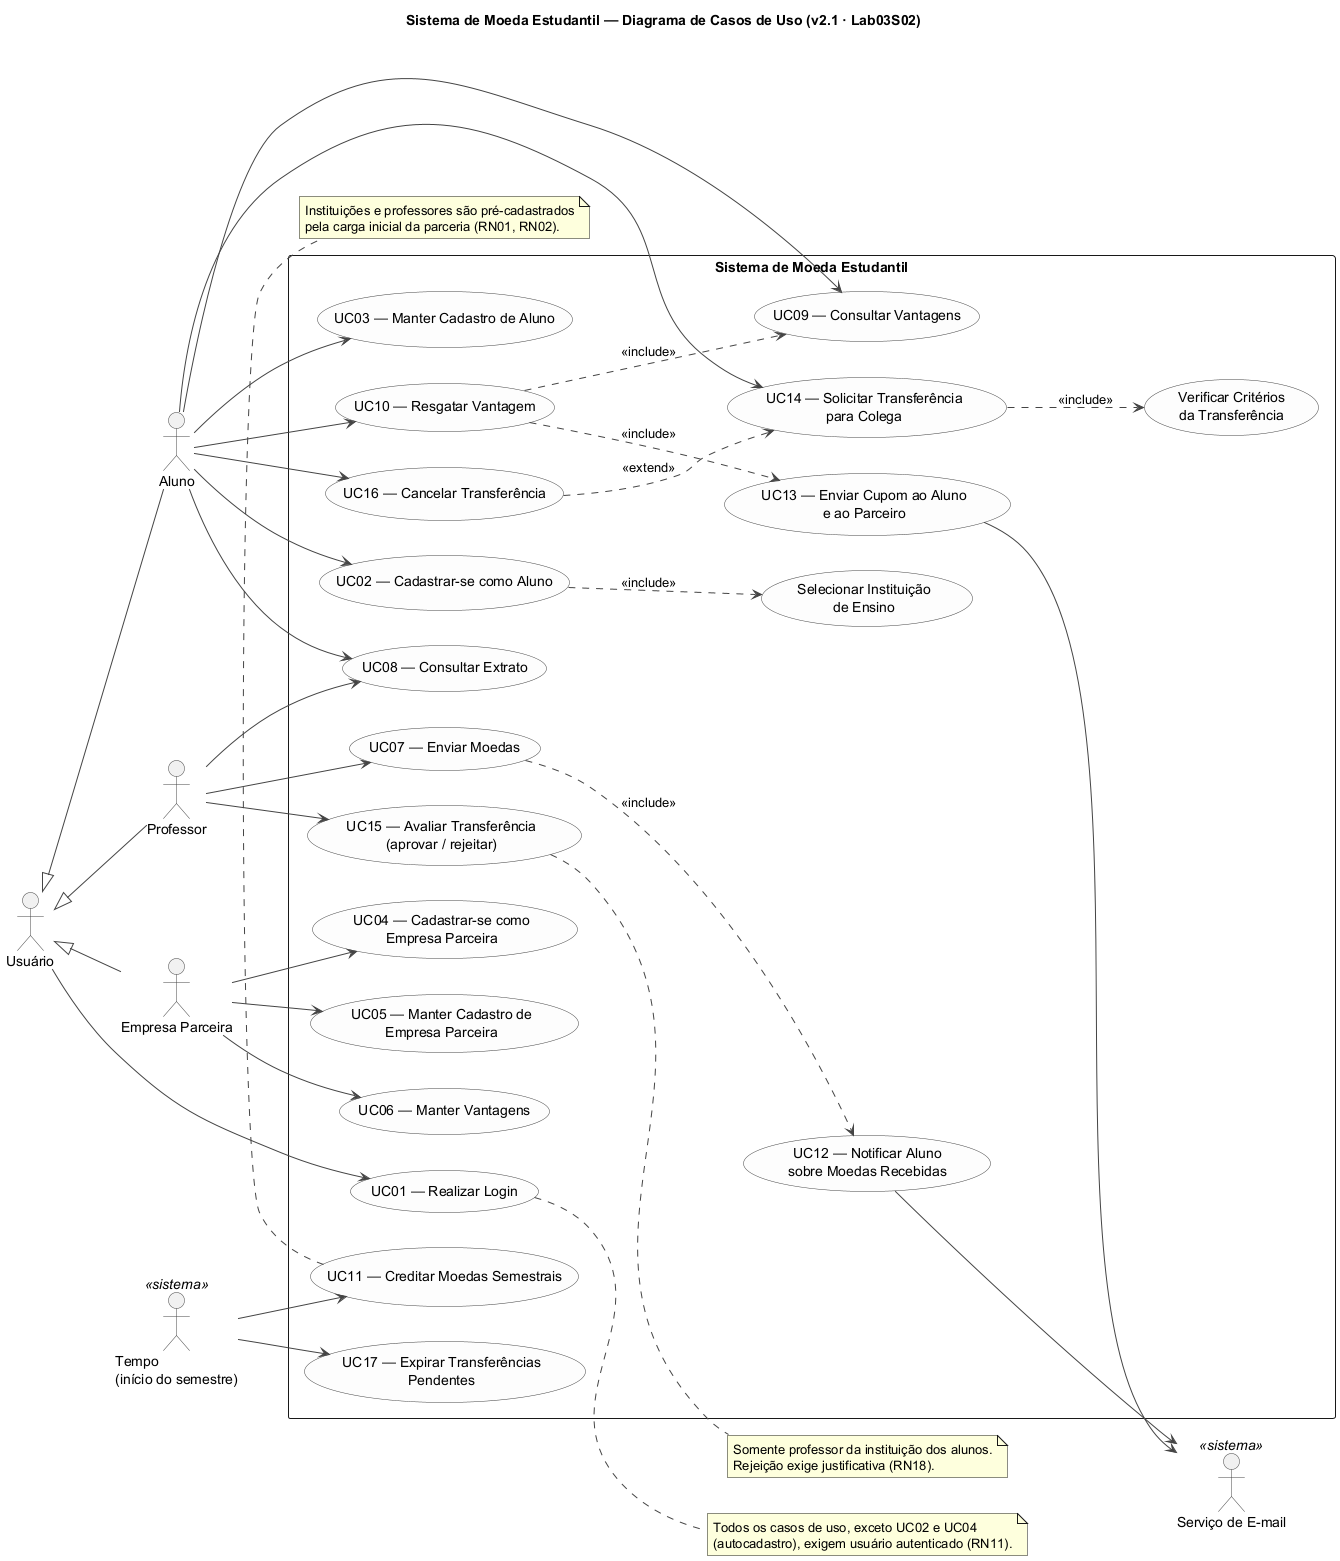

The diagram above was rendered by PlantUML. Its source (embedded in the PNG):
@startuml casos-de-uso
' =====================================================================
' Sistema de Moeda Estudantil - PUC Minas
' Diagrama de Casos de Uso - v2.1 (Lab03S02 + novo requisito)
'
' Mudanças em relação à v2: novo requisito de transferência de moedas
' entre alunos com aprovação de professor (UC14 a UC17).
' =====================================================================

title Sistema de Moeda Estudantil — Diagrama de Casos de Uso (v2.1 · Lab03S02)

left to right direction
skinparam shadowing false
skinparam packageStyle rectangle
skinparam usecase {
  BackgroundColor #FDFDFD
  BorderColor #444444
  ArrowColor #444444
}
skinparam actor {
  BorderColor #444444
}

actor "Usuário" as Usuario
actor "Aluno" as Aluno
actor "Professor" as Professor
actor "Empresa Parceira" as Empresa
actor "Serviço de E-mail" as Email <<sistema>>
actor "Tempo\n(início do semestre)" as Tempo <<sistema>>

Aluno -up-|> Usuario
Professor -up-|> Usuario
Empresa -up-|> Usuario

rectangle "Sistema de Moeda Estudantil" {
  usecase "UC01 — Realizar Login" as UC01
  usecase "UC02 — Cadastrar-se como Aluno" as UC02
  usecase "UC03 — Manter Cadastro de Aluno" as UC03
  usecase "UC04 — Cadastrar-se como\nEmpresa Parceira" as UC04
  usecase "UC05 — Manter Cadastro de\nEmpresa Parceira" as UC05
  usecase "UC06 — Manter Vantagens" as UC06
  usecase "UC07 — Enviar Moedas" as UC07
  usecase "UC08 — Consultar Extrato" as UC08
  usecase "UC09 — Consultar Vantagens" as UC09
  usecase "UC10 — Resgatar Vantagem" as UC10
  usecase "UC11 — Creditar Moedas Semestrais" as UC11
  usecase "UC12 — Notificar Aluno\nsobre Moedas Recebidas" as UC12
  usecase "UC13 — Enviar Cupom ao Aluno\ne ao Parceiro" as UC13
  usecase "Selecionar Instituição\nde Ensino" as UCInst
  usecase "UC14 — Solicitar Transferência\npara Colega" as UC14
  usecase "UC15 — Avaliar Transferência\n(aprovar / rejeitar)" as UC15
  usecase "UC16 — Cancelar Transferência" as UC16
  usecase "UC17 — Expirar Transferências\nPendentes" as UC17
  usecase "Verificar Critérios\nda Transferência" as UCCrit
}

Usuario --> UC01

Aluno --> UC02
Aluno --> UC03
Aluno --> UC08
Aluno --> UC09
Aluno --> UC10

Professor --> UC07
Professor --> UC08

Empresa --> UC04
Empresa --> UC05
Empresa --> UC06

Tempo --> UC11

Aluno --> UC14
Aluno --> UC16
Professor --> UC15
Tempo --> UC17
UC14 ..> UCCrit : <<include>>
UC16 ..> UC14 : <<extend>>

note right of UC15
  Somente professor da instituição dos alunos.
  Rejeição exige justificativa (RN18).
end note

UC02 ..> UCInst : <<include>>
UC07 ..> UC12 : <<include>>
UC10 ..> UC13 : <<include>>
UC10 ..> UC09 : <<include>>

UC12 --> Email
UC13 --> Email

note right of UC01
  Todos os casos de uso, exceto UC02 e UC04
  (autocadastro), exigem usuário autenticado (RN11).
end note

note bottom of UC11
  Instituições e professores são pré-cadastrados
  pela carga inicial da parceria (RN01, RN02).
end note

@enduml